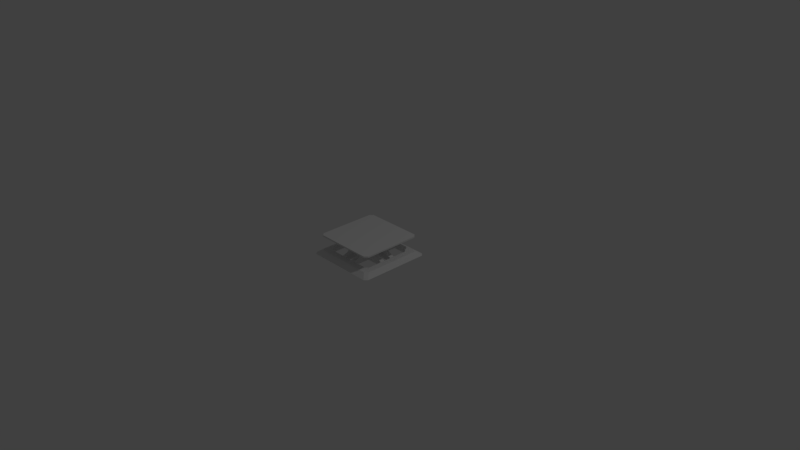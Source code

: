 # Source: scale.blend  (saved by Blender 2.79.0; exported with 4.5.12 LTS)
import bpy
from mathutils import Matrix  # noqa: F401  (used for matrix-valued properties, if any)

bpy.ops.wm.read_factory_settings(use_empty=True)
scene = bpy.context.scene
scene.name = 'Scene'

# ---- collections
col_collection_1 = bpy.data.collections.new('Collection 1'); scene.collection.children.link(col_collection_1)

# ---- world
world_world = bpy.data.worlds.new('World'); scene.world = world_world
world_world.color = (0.05088, 0.05088, 0.05088)
world_world.use_sun_shadow = False
world_world.sun_shadow_jitter_overblur = 0.0
world_world.cycles.sampling_method = 'MANUAL'

# ---- cameras
cam_camera = bpy.data.cameras.new('Camera')
cam_camera.clip_end = 100.0
cam_camera.lens = 35.0
cam_camera.sensor_width = 32.0
cam_camera.sensor_height = 18.0
cam_camera.ortho_scale = 7.314
cam_camera.dof.focus_distance = 0.0
cam_camera.dof.aperture_fstop = 128.0

# ---- lights
light_lamp = bpy.data.lights.new('Lamp', 'POINT')
light_lamp.transmission_factor = 0.0
light_lamp.cutoff_distance = 30.0
light_lamp.energy = 100.0
light_lamp.shadow_buffer_clip_start = 1.001
light_lamp.shadow_soft_size = 0.1
light_lamp.shadow_maximum_resolution = 0.006
light_lamp.use_absolute_resolution = True

# ---- meshes
me_scale_plate = bpy.data.meshes.new('scale_plate')
me_scale_plate.from_pydata([(0.05, -0.05, 0.2341), (0.08, -0.05, 0.0), (0.0, -0.05, 0.2341), (0.0, 0.0, 0.0), (0.05, 0.0, 0.2341), (0.08, 0.0, 0.0), (0.05, -0.05, 0.0), (0.05, -0.05, 0.216), (0.0, -0.05, 0.216), (0.05, 0.0, 0.216), (0.08, -0.05, 0.1836), (0.0, -0.08, 0.1836), (0.08, 0.0, 0.1836), (0.05, -0.08, 0.0), (0.0, -0.08, 0.0), (0.05, -0.08, 0.1836), (0.05, -0.11, 0.2541), (0.0, -0.11, 0.2541), (0.11, -0.05, 0.2541), (0.11, 0.0, 0.2541), (0.11, -0.11, 0.2541), (0.05, -0.05, 0.2541), (0.05, -0.43, 0.2541), (-3.353e-07, -0.43, 0.2541), (0.43, -0.05, 0.2541), (0.43, 0.0, 0.2541), (0.05, -0.43, 0.2741), (-3.353e-07, -0.43, 0.2741), (0.43, -0.05, 0.2741), (0.43, 0.0, 0.2741), (0.05, -0.05, 0.2741), (-3.353e-07, 1.49e-08, 0.2741), (0.43, -0.3896, 0.2541), (0.3896, -0.43, 0.2541), (0.3896, -0.43, 0.2741), (0.43, -0.3896, 0.2741)], [], [(15, 11, 14, 13), (7, 9, 4, 0), (6, 7, 15, 13), (10, 12, 9, 7), (0, 2, 8, 7), (1, 5, 12, 10), (7, 8, 11, 15), (6, 1, 10, 7), (14, 3, 6, 13), (5, 1, 6, 3), (2, 0, 16, 17), (0, 4, 19, 18), (16, 0, 21), (0, 18, 21), (20, 16, 21, 18), (20, 18, 24, 32), (17, 16, 22, 23), (32, 24, 28, 35), (18, 19, 25, 24), (23, 22, 26, 27), (24, 25, 29, 28), (32, 33, 20), (34, 35, 28, 30, 26), (27, 26, 30, 31), (28, 29, 31, 30), (20, 33, 22, 16), (32, 35, 34, 33), (22, 33, 34, 26)])
me_scale_plate.use_remesh_preserve_volume = False
me_scale_plate.use_remesh_preserve_attributes = False
me_scale_plate.use_mirror_vertex_groups = False
me_scale_plate.update()
me_scale_base = bpy.data.meshes.new('scale_base')
me_scale_base.from_pydata([(0.0, -0.43, 0.05411), (0.0, -0.5, 0.0), (0.43, 0.0, 0.05411), (0.5, 0.0, 0.0), (0.1687, -0.11, 0.0), (0.0, -0.345, 0.05411), (0.345, 0.0, 0.05411), (0.05, -0.345, 0.05586), (0.05, -0.43, 0.05411), (0.05, -0.5, 0.0), (0.43, -0.05, 0.05411), (0.5, -0.05, 0.0), (0.2275, -0.11, 0.0), (0.345, -0.05, 0.05586), (0.05, -0.05, 0.2541), (0.11, -0.43, 0.05411), (0.11, -0.5, 0.0), (0.11, -0.345, 0.05586), (0.11, -0.05, 0.2541), (0.43, -0.11, 0.05411), (0.2862, -0.11, 0.0), (0.05, -0.11, 0.2541), (0.11, -0.11, 0.2541), (0.11, -0.11, 0.0), (0.05, -0.11, 0.0), (0.2862, -0.05, 0.0746), (0.2275, -0.05, 0.1139), (0.1687, -0.05, 0.1737), (0.2862, -0.11, 0.0746), (0.2275, -0.11, 0.1139), (0.1687, -0.11, 0.1737), (0.5, -0.11, 0.0), (0.1687, -0.05, 0.0), (0.2275, -0.05, 0.0), (0.2862, -0.05, 0.0), (0.345, -0.11, 0.05586), (0.05, -0.2862, 0.0746), (0.05, -0.2275, 0.1139), (0.05, -0.1687, 0.1737), (0.11, -0.2862, 0.0746), (0.11, -0.2275, 0.1139), (0.11, -0.1687, 0.1737), (0.11, -0.05, 0.0), (0.11, -0.345, 0.0), (0.05, -0.05, 0.0), (0.345, -0.05, 0.0), (0.05, -0.345, 0.0), (0.345, 0.0, 0.0), (0.0, -0.345, 0.0), (0.345, -0.11, 0.0), (0.05, -0.2862, 0.0), (0.05, -0.2275, 0.0), (0.05, -0.1687, 0.0), (0.11, -0.2862, 0.0), (0.11, -0.2275, 0.0), (0.11, -0.1687, 0.0), (0.5, -0.4599, 0.0), (0.4599, -0.5, 7.451e-09), (0.3899, -0.43, 0.05411), (0.43, -0.3899, 0.05411), (0.345, -0.3049, 0.05441), (0.3049, -0.345, 0.05441), (0.3049, -0.345, 0.0), (0.345, -0.3049, 0.0)], [], [(8, 0, 1, 9), (13, 10, 2, 6), (58, 15, 16, 57), (26, 25, 34, 33), (28, 29, 12, 20), (0, 8, 7, 5), (15, 8, 9, 16), (13, 6, 47, 45), (28, 35, 13, 25), (2, 10, 11, 3), (35, 19, 10, 13), (21, 22, 18, 14), (60, 59, 19, 35), (25, 13, 45, 34), (8, 15, 17, 7), (38, 41, 22, 21), (21, 14, 44, 24), (10, 19, 31, 11), (60, 35, 49, 63), (41, 40, 54, 55), (22, 30, 27, 18), (30, 29, 26, 27), (29, 28, 25, 26), (18, 27, 32, 42), (30, 22, 23, 4), (17, 61, 62, 43), (40, 39, 53, 54), (5, 7, 46, 48), (39, 17, 43, 53), (22, 41, 55, 23), (37, 38, 52, 51), (38, 21, 24, 52), (36, 37, 51, 50), (7, 36, 50, 46), (35, 28, 20, 49), (27, 26, 33, 32), (14, 18, 42, 44), (29, 30, 4, 12), (15, 58, 61, 17), (7, 17, 39, 36), (36, 39, 40, 37), (37, 40, 41, 38), (59, 60, 61, 58), (60, 63, 62, 61), (56, 59, 58, 57), (19, 59, 56, 31)])
me_scale_base.use_remesh_preserve_volume = False
me_scale_base.use_remesh_preserve_attributes = False
me_scale_base.use_mirror_vertex_groups = False
me_scale_base.update()

# ---- objects
ob_plane_001 = bpy.data.objects.new('Plane.001', me_scale_plate)
ob_base = bpy.data.objects.new('base', me_scale_base)
ob_lamp = bpy.data.objects.new('Lamp', light_lamp)
ob_camera = bpy.data.objects.new('Camera', cam_camera)

# ---- transforms, parenting, visibility, modifiers, constraints
ob_plane_001.location = (0.0, 0.0, 0.0)
ob_plane_001.lineart.crease_threshold = 0.0
_m = ob_plane_001.modifiers.new('Mirror', 'MIRROR')
_m.use_axis = (True, True, False)
ob_base.location = (0.0, 0.0, 0.0)
ob_base.lineart.crease_threshold = 0.0
_m = ob_base.modifiers.new('Mirror', 'MIRROR')
_m.use_axis = (True, True, False)
ob_lamp.location = (4.076, 1.005, 5.904)
ob_lamp.rotation_euler = (0.6503, 0.05522, 1.866)
ob_lamp.lock_rotations_4d = False
ob_lamp.empty_display_type = 'ARROWS'
ob_lamp.color = (0.0, 0.0, 0.0, 0.0)
ob_lamp.lineart.crease_threshold = 0.0
ob_camera.location = (7.481, -6.508, 5.344)
ob_camera.rotation_euler = (1.109, 0.0, 0.8149)
ob_camera.lock_rotations_4d = False
ob_camera.empty_display_type = 'ARROWS'
ob_camera.color = (0.0, 0.0, 0.0, 0.0)
ob_camera.display_type = 'WIRE'
ob_camera.lineart.crease_threshold = 0.0

# ---- collection membership
col_collection_1.objects.link(ob_plane_001)
col_collection_1.objects.link(ob_base)
col_collection_1.objects.link(ob_lamp)
col_collection_1.objects.link(ob_camera)

# ---- scene / render settings (as saved in the file)
scene.camera = ob_camera
scene.frame_start = 1; scene.frame_end = 250; scene.frame_set(1)
scene.render.engine = 'BLENDER_EEVEE_NEXT'
scene.render.resolution_percentage = 50
scene.render.dither_intensity = 0.0
scene.cycles.use_denoising = False
scene.cycles.samples = 128
scene.cycles.sampling_pattern = 'TABULATED_SOBOL'
scene.cycles.use_adaptive_sampling = False
scene.cycles.use_light_tree = False
scene.cycles.blur_glossy = 0.0
scene.cycles.sample_clamp_indirect = 0.0
scene.view_settings.view_transform = 'Standard'
bpy.context.view_layer.update()
